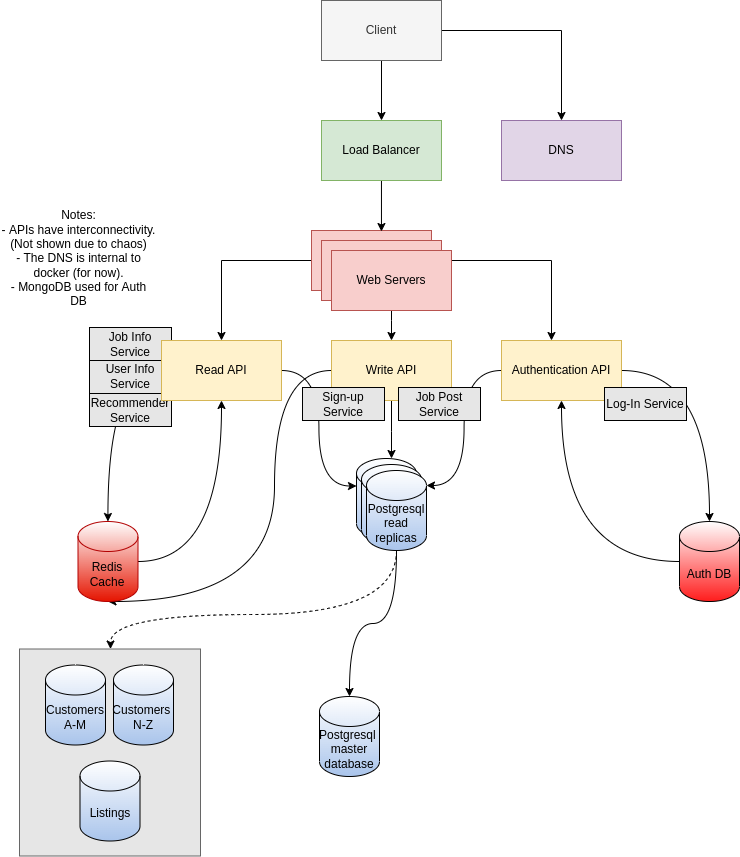

The diagram above was exported from draw.io. Its source (the exported page's mxGraphModel, read from the mxfile embedded in the PNG):
<mxGraphModel dx="1929" dy="1104" grid="0" gridSize="10" guides="1" tooltips="1" connect="1" arrows="1" fold="1" page="1" pageScale="1" pageWidth="827" pageHeight="1169" background="#FFFFFF" math="0" shadow="0">
  <root>
    <mxCell id="0" />
    <mxCell id="1" parent="0" />
    <mxCell id="JkEa08Ytv3KXJZNNFag0-27" style="edgeStyle=orthogonalEdgeStyle;orthogonalLoop=1;jettySize=auto;html=1;curved=1;" edge="1" parent="1" source="zvqeZQVscupkSSovjAap-8" target="zvqeZQVscupkSSovjAap-49">
      <mxGeometry relative="1" as="geometry" />
    </mxCell>
    <mxCell id="JkEa08Ytv3KXJZNNFag0-17" value="Job Info Service" style="rounded=0;whiteSpace=wrap;html=1;fillColor=#E6E6E6;" vertex="1" parent="1">
      <mxGeometry x="96" y="414" width="82" height="33" as="geometry" />
    </mxCell>
    <mxCell id="JkEa08Ytv3KXJZNNFag0-21" value="Recommender Service" style="rounded=0;whiteSpace=wrap;html=1;fillColor=#E6E6E6;" vertex="1" parent="1">
      <mxGeometry x="96" y="480" width="82" height="33" as="geometry" />
    </mxCell>
    <mxCell id="JkEa08Ytv3KXJZNNFag0-16" value="User Info Service" style="rounded=0;whiteSpace=wrap;html=1;fillColor=#E6E6E6;" vertex="1" parent="1">
      <mxGeometry x="96" y="447" width="82" height="33" as="geometry" />
    </mxCell>
    <mxCell id="JkEa08Ytv3KXJZNNFag0-4" style="edgeStyle=orthogonalEdgeStyle;orthogonalLoop=1;jettySize=auto;html=1;entryX=1;entryY=0;entryDx=0;entryDy=15;entryPerimeter=0;curved=1;" edge="1" parent="1" source="zvqeZQVscupkSSovjAap-25" target="zvqeZQVscupkSSovjAap-45">
      <mxGeometry relative="1" as="geometry" />
    </mxCell>
    <mxCell id="JkEa08Ytv3KXJZNNFag0-6" style="edgeStyle=orthogonalEdgeStyle;orthogonalLoop=1;jettySize=auto;html=1;entryX=0;entryY=0;entryDx=0;entryDy=27.5;entryPerimeter=0;curved=1;" edge="1" parent="1" source="zvqeZQVscupkSSovjAap-8" target="JkEa08Ytv3KXJZNNFag0-2">
      <mxGeometry relative="1" as="geometry" />
    </mxCell>
    <mxCell id="JkEa08Ytv3KXJZNNFag0-5" style="edgeStyle=orthogonalEdgeStyle;rounded=0;orthogonalLoop=1;jettySize=auto;html=1;" edge="1" parent="1" source="zvqeZQVscupkSSovjAap-9" target="JkEa08Ytv3KXJZNNFag0-2">
      <mxGeometry relative="1" as="geometry">
        <Array as="points">
          <mxPoint x="398" y="518" />
          <mxPoint x="398" y="518" />
        </Array>
      </mxGeometry>
    </mxCell>
    <mxCell id="JkEa08Ytv3KXJZNNFag0-14" value="" style="rounded=0;whiteSpace=wrap;html=1;fillColor=#E6E6E6;strokeColor=#666666;fontColor=#333333;" vertex="1" parent="1">
      <mxGeometry x="26" y="735.5" width="181" height="207" as="geometry" />
    </mxCell>
    <mxCell id="JkEa08Ytv3KXJZNNFag0-2" value="" style="shape=cylinder3;whiteSpace=wrap;html=1;boundedLbl=1;backgroundOutline=1;size=15;shadow=0;fillColor=#A9C4EB;gradientColor=#ffffff;gradientDirection=north;" vertex="1" parent="1">
      <mxGeometry x="363" y="545" width="60" height="80" as="geometry" />
    </mxCell>
    <mxCell id="JkEa08Ytv3KXJZNNFag0-3" value="" style="shape=cylinder3;whiteSpace=wrap;html=1;boundedLbl=1;backgroundOutline=1;size=15;shadow=0;fillColor=#A9C4EB;gradientColor=#ffffff;gradientDirection=north;" vertex="1" parent="1">
      <mxGeometry x="368" y="551" width="60" height="80" as="geometry" />
    </mxCell>
    <mxCell id="zvqeZQVscupkSSovjAap-39" style="edgeStyle=orthogonalEdgeStyle;rounded=0;orthogonalLoop=1;jettySize=auto;html=1;entryX=0.5;entryY=0;entryDx=0;entryDy=0;shadow=0;" parent="1" source="zvqeZQVscupkSSovjAap-1" target="zvqeZQVscupkSSovjAap-38" edge="1">
      <mxGeometry relative="1" as="geometry" />
    </mxCell>
    <mxCell id="zvqeZQVscupkSSovjAap-42" style="edgeStyle=orthogonalEdgeStyle;orthogonalLoop=1;jettySize=auto;html=1;entryX=0.5;entryY=0;entryDx=0;entryDy=0;shadow=0;rounded=0;" parent="1" source="zvqeZQVscupkSSovjAap-1" target="zvqeZQVscupkSSovjAap-41" edge="1">
      <mxGeometry relative="1" as="geometry" />
    </mxCell>
    <mxCell id="zvqeZQVscupkSSovjAap-1" value="Client" style="rounded=0;whiteSpace=wrap;html=1;shadow=0;fillColor=#f5f5f5;fontColor=#333333;strokeColor=#666666;" parent="1" vertex="1">
      <mxGeometry x="328" y="87" width="120" height="60" as="geometry" />
    </mxCell>
    <mxCell id="zvqeZQVscupkSSovjAap-11" value="" style="edgeStyle=orthogonalEdgeStyle;rounded=0;orthogonalLoop=1;jettySize=auto;html=1;shadow=0;" parent="1" source="zvqeZQVscupkSSovjAap-4" target="zvqeZQVscupkSSovjAap-9" edge="1">
      <mxGeometry relative="1" as="geometry">
        <Array as="points">
          <mxPoint x="398" y="407" />
          <mxPoint x="398" y="407" />
        </Array>
      </mxGeometry>
    </mxCell>
    <mxCell id="zvqeZQVscupkSSovjAap-13" style="edgeStyle=orthogonalEdgeStyle;rounded=0;orthogonalLoop=1;jettySize=auto;html=1;shadow=0;" parent="1" source="zvqeZQVscupkSSovjAap-4" target="zvqeZQVscupkSSovjAap-8" edge="1">
      <mxGeometry relative="1" as="geometry">
        <Array as="points">
          <mxPoint x="228" y="347" />
        </Array>
      </mxGeometry>
    </mxCell>
    <mxCell id="zvqeZQVscupkSSovjAap-29" style="edgeStyle=orthogonalEdgeStyle;rounded=0;orthogonalLoop=1;jettySize=auto;html=1;shadow=0;" parent="1" source="zvqeZQVscupkSSovjAap-4" target="zvqeZQVscupkSSovjAap-25" edge="1">
      <mxGeometry relative="1" as="geometry">
        <Array as="points">
          <mxPoint x="558" y="347" />
        </Array>
      </mxGeometry>
    </mxCell>
    <mxCell id="JkEa08Ytv3KXJZNNFag0-29" style="edgeStyle=orthogonalEdgeStyle;curved=1;orthogonalLoop=1;jettySize=auto;html=1;entryX=0.5;entryY=1;entryDx=0;entryDy=0;entryPerimeter=0;" edge="1" parent="1" source="zvqeZQVscupkSSovjAap-9" target="zvqeZQVscupkSSovjAap-49">
      <mxGeometry relative="1" as="geometry">
        <Array as="points">
          <mxPoint x="281" y="457" />
          <mxPoint x="281" y="688" />
        </Array>
      </mxGeometry>
    </mxCell>
    <mxCell id="zvqeZQVscupkSSovjAap-9" value="Write API" style="rounded=0;whiteSpace=wrap;html=1;shadow=0;strokeColor=#d6b656;fillColor=#fff2cc;" parent="1" vertex="1">
      <mxGeometry x="338" y="427" width="120" height="60" as="geometry" />
    </mxCell>
    <mxCell id="zvqeZQVscupkSSovjAap-58" style="edgeStyle=orthogonalEdgeStyle;orthogonalLoop=1;jettySize=auto;html=1;entryX=0.5;entryY=0;entryDx=0;entryDy=0;entryPerimeter=0;shadow=0;curved=1;" parent="1" source="zvqeZQVscupkSSovjAap-25" target="zvqeZQVscupkSSovjAap-50" edge="1">
      <mxGeometry relative="1" as="geometry" />
    </mxCell>
    <mxCell id="zvqeZQVscupkSSovjAap-25" value="Authentication API" style="rounded=0;whiteSpace=wrap;html=1;shadow=0;strokeColor=#d6b656;fillColor=#fff2cc;" parent="1" vertex="1">
      <mxGeometry x="508" y="427" width="120" height="60" as="geometry" />
    </mxCell>
    <mxCell id="zvqeZQVscupkSSovjAap-35" value="" style="rounded=0;whiteSpace=wrap;html=1;shadow=0;fillColor=#f8cecc;strokeColor=#b85450;" parent="1" vertex="1">
      <mxGeometry x="318" y="317" width="120" height="60" as="geometry" />
    </mxCell>
    <mxCell id="zvqeZQVscupkSSovjAap-36" value="" style="rounded=0;whiteSpace=wrap;html=1;shadow=0;fillColor=#f8cecc;strokeColor=#b85450;" parent="1" vertex="1">
      <mxGeometry x="328" y="327" width="120" height="60" as="geometry" />
    </mxCell>
    <mxCell id="zvqeZQVscupkSSovjAap-4" value="Web Servers" style="whiteSpace=wrap;html=1;shadow=0;fillColor=#f8cecc;strokeColor=#b85450;" parent="1" vertex="1">
      <mxGeometry x="338" y="337" width="120" height="60" as="geometry" />
    </mxCell>
    <mxCell id="zvqeZQVscupkSSovjAap-40" style="edgeStyle=orthogonalEdgeStyle;rounded=0;orthogonalLoop=1;jettySize=auto;html=1;entryX=0.583;entryY=0.017;entryDx=0;entryDy=0;entryPerimeter=0;shadow=0;" parent="1" source="zvqeZQVscupkSSovjAap-38" target="zvqeZQVscupkSSovjAap-35" edge="1">
      <mxGeometry relative="1" as="geometry" />
    </mxCell>
    <mxCell id="zvqeZQVscupkSSovjAap-38" value="Load Balancer" style="rounded=0;whiteSpace=wrap;html=1;shadow=0;fillColor=#d5e8d4;strokeColor=#82b366;" parent="1" vertex="1">
      <mxGeometry x="328" y="207" width="120" height="60" as="geometry" />
    </mxCell>
    <mxCell id="zvqeZQVscupkSSovjAap-41" value="DNS" style="rounded=0;whiteSpace=wrap;html=1;shadow=0;fillColor=#e1d5e7;strokeColor=#9673a6;" parent="1" vertex="1">
      <mxGeometry x="508" y="207" width="120" height="60" as="geometry" />
    </mxCell>
    <mxCell id="JkEa08Ytv3KXJZNNFag0-15" style="edgeStyle=orthogonalEdgeStyle;curved=1;orthogonalLoop=1;jettySize=auto;html=1;dashed=1;" edge="1" parent="1" source="zvqeZQVscupkSSovjAap-45" target="JkEa08Ytv3KXJZNNFag0-14">
      <mxGeometry relative="1" as="geometry">
        <Array as="points">
          <mxPoint x="403" y="701" />
          <mxPoint x="117" y="701" />
        </Array>
      </mxGeometry>
    </mxCell>
    <mxCell id="JkEa08Ytv3KXJZNNFag0-34" style="edgeStyle=orthogonalEdgeStyle;curved=1;orthogonalLoop=1;jettySize=auto;html=1;" edge="1" parent="1" source="zvqeZQVscupkSSovjAap-45" target="JkEa08Ytv3KXJZNNFag0-7">
      <mxGeometry relative="1" as="geometry" />
    </mxCell>
    <mxCell id="zvqeZQVscupkSSovjAap-45" value="Postgresql read replicas" style="shape=cylinder3;whiteSpace=wrap;html=1;boundedLbl=1;backgroundOutline=1;size=15;shadow=0;fillColor=#A9C4EB;gradientColor=#ffffff;gradientDirection=north;" parent="1" vertex="1">
      <mxGeometry x="373" y="557" width="60" height="80" as="geometry" />
    </mxCell>
    <mxCell id="JkEa08Ytv3KXJZNNFag0-28" style="edgeStyle=orthogonalEdgeStyle;curved=1;orthogonalLoop=1;jettySize=auto;html=1;entryX=0.5;entryY=1;entryDx=0;entryDy=0;" edge="1" parent="1" source="zvqeZQVscupkSSovjAap-49" target="zvqeZQVscupkSSovjAap-8">
      <mxGeometry relative="1" as="geometry" />
    </mxCell>
    <mxCell id="zvqeZQVscupkSSovjAap-49" value="Redis&lt;br&gt;Cache" style="shape=cylinder3;whiteSpace=wrap;html=1;boundedLbl=1;backgroundOutline=1;size=15;shadow=0;fillColor=#e51400;strokeColor=#B20000;fontColor=#000000;gradientDirection=north;gradientColor=#ffffff;" parent="1" vertex="1">
      <mxGeometry x="84.5" y="608" width="60" height="80" as="geometry" />
    </mxCell>
    <mxCell id="zvqeZQVscupkSSovjAap-57" style="edgeStyle=orthogonalEdgeStyle;orthogonalLoop=1;jettySize=auto;html=1;entryX=0.5;entryY=1;entryDx=0;entryDy=0;shadow=0;curved=1;" parent="1" source="zvqeZQVscupkSSovjAap-50" target="zvqeZQVscupkSSovjAap-25" edge="1">
      <mxGeometry relative="1" as="geometry" />
    </mxCell>
    <mxCell id="zvqeZQVscupkSSovjAap-50" value="Auth DB" style="shape=cylinder3;whiteSpace=wrap;html=1;boundedLbl=1;backgroundOutline=1;size=15;shadow=0;fillColor=#FF1C1C;gradientColor=#ffffff;gradientDirection=north;" parent="1" vertex="1">
      <mxGeometry x="686" y="608" width="60" height="80" as="geometry" />
    </mxCell>
    <mxCell id="BTfrbN062ljlVI3DDVvx-3" value="Notes:&lt;br&gt;- APIs have interconnectivity. (Not shown due to chaos)&lt;br&gt;- The DNS is internal to docker (for now).&lt;br&gt;- MongoDB used for Auth DB" style="text;html=1;strokeColor=none;fillColor=none;align=center;verticalAlign=middle;whiteSpace=wrap;rounded=0;" parent="1" vertex="1">
      <mxGeometry x="7" y="267" width="157" height="156" as="geometry" />
    </mxCell>
    <mxCell id="JkEa08Ytv3KXJZNNFag0-7" value="Postgresql&amp;nbsp; master database" style="shape=cylinder3;whiteSpace=wrap;html=1;boundedLbl=1;backgroundOutline=1;size=15;shadow=0;fillColor=#A9C4EB;gradientColor=#ffffff;gradientDirection=north;" vertex="1" parent="1">
      <mxGeometry x="326" y="783" width="60" height="80" as="geometry" />
    </mxCell>
    <mxCell id="JkEa08Ytv3KXJZNNFag0-10" value="Customers&lt;br&gt;A-M" style="shape=cylinder3;whiteSpace=wrap;html=1;boundedLbl=1;backgroundOutline=1;size=15;shadow=0;fillColor=#A9C4EB;gradientColor=#ffffff;gradientDirection=north;" vertex="1" parent="1">
      <mxGeometry x="52" y="751.5" width="60" height="80" as="geometry" />
    </mxCell>
    <mxCell id="JkEa08Ytv3KXJZNNFag0-11" value="Customers&amp;nbsp;&lt;br&gt;N-Z" style="shape=cylinder3;whiteSpace=wrap;html=1;boundedLbl=1;backgroundOutline=1;size=15;shadow=0;fillColor=#A9C4EB;gradientColor=#ffffff;gradientDirection=north;" vertex="1" parent="1">
      <mxGeometry x="120" y="751.5" width="60" height="80" as="geometry" />
    </mxCell>
    <mxCell id="JkEa08Ytv3KXJZNNFag0-13" value="Listings" style="shape=cylinder3;whiteSpace=wrap;html=1;boundedLbl=1;backgroundOutline=1;size=15;shadow=0;fillColor=#A9C4EB;gradientColor=#ffffff;gradientDirection=north;" vertex="1" parent="1">
      <mxGeometry x="86.5" y="847.5" width="60" height="80" as="geometry" />
    </mxCell>
    <mxCell id="zvqeZQVscupkSSovjAap-8" value="Read API" style="rounded=0;whiteSpace=wrap;html=1;shadow=0;strokeColor=#d6b656;fillColor=#fff2cc;strokeWidth=1;perimeterSpacing=0;" parent="1" vertex="1">
      <mxGeometry x="168" y="427" width="120" height="60" as="geometry" />
    </mxCell>
    <mxCell id="JkEa08Ytv3KXJZNNFag0-18" value="Log-In Service" style="rounded=0;whiteSpace=wrap;html=1;fillColor=#E6E6E6;" vertex="1" parent="1">
      <mxGeometry x="611" y="474" width="82" height="33" as="geometry" />
    </mxCell>
    <mxCell id="JkEa08Ytv3KXJZNNFag0-31" value="Job Post Service" style="rounded=0;whiteSpace=wrap;html=1;fillColor=#E6E6E6;" vertex="1" parent="1">
      <mxGeometry x="405" y="474" width="82" height="33" as="geometry" />
    </mxCell>
    <mxCell id="JkEa08Ytv3KXJZNNFag0-33" value="Sign-up Service" style="rounded=0;whiteSpace=wrap;html=1;fillColor=#E6E6E6;" vertex="1" parent="1">
      <mxGeometry x="309" y="474" width="82" height="33" as="geometry" />
    </mxCell>
  </root>
</mxGraphModel>